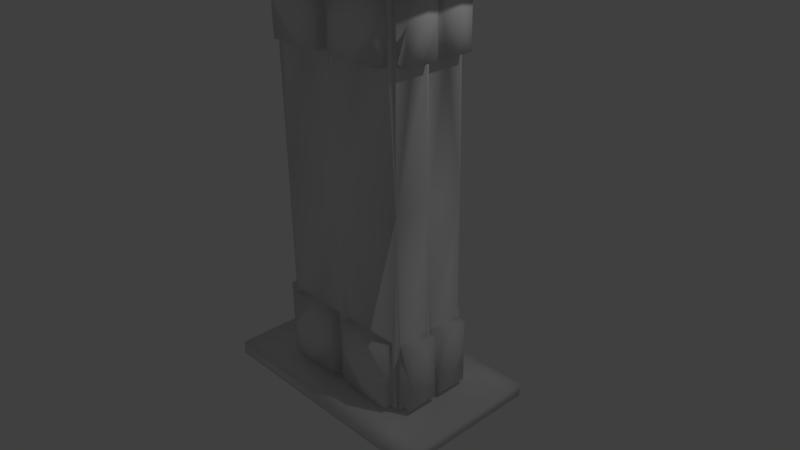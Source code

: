 # Source: AncientPillar.blend  (saved by Blender 2.77.0; exported with 4.5.12 LTS)
import bpy
from mathutils import Matrix  # noqa: F401  (used for matrix-valued properties, if any)

bpy.ops.wm.read_factory_settings(use_empty=True)
scene = bpy.context.scene
scene.name = 'Scene'

# ---- collections
col_collection_1 = bpy.data.collections.new('Collection 1'); scene.collection.children.link(col_collection_1)

# ---- images (referenced by path relative to the original .blend; pixels are not part of the script)
import os
ASSET_DIR = os.environ.get("B2B_ASSET_DIR", "")  # directory of the original .blend (textures are referenced by path, not embedded)
HERE = os.path.dirname(os.path.abspath(__file__))  # packed textures are extracted next to this script under _unpacked/

def load_image(name, relpath, width, height, colorspace="sRGB"):
    """Load a texture the original file referenced (path relative to the .blend, or extracted next to this script)."""
    p = next((c for c in (os.path.join(HERE, relpath), os.path.join(ASSET_DIR, relpath)) if relpath and os.path.exists(c)), "")
    if p:
        img = bpy.data.images.load(p, check_existing=True)
        img.name = name
    else:  # same state as the original file: an image datablock whose file is absent (Cycles renders it pink)
        img = bpy.data.images.new(name, width, height)
        img.source = "FILE"
        img.filepath = "//" + (relpath or name)
    img.colorspace_settings.name = colorspace
    return img
img_ancientpilltex = load_image('ancientPillTex', 'textures/ancientPillTex.png', 1024, 1024, 'sRGB')

# ---- materials (node trees are filled in below, after node groups)
mat_material = bpy.data.materials.new('Material')
mat_material.alpha_threshold = 0.0
mat_material.roughness = 0.5
mat_material.line_color = (0.0, 0.0, 0.0, 1.0)

# ---- material node trees
mat_material.use_nodes = True; mat_material.node_tree.nodes.clear()
_N = mat_material.node_tree.nodes; _L = mat_material.node_tree.links
n0 = _N.new('ShaderNodeOutputMaterial'); n0.name = 'Material Output'; n0.location = (300, 300)
n1 = _N.new('ShaderNodeBsdfDiffuse'); n1.name = 'Diffuse BSDF'; n1.location = (10, 300)
n2 = _N.new('ShaderNodeTexImage'); n2.name = 'Image Texture'; n2.location = (0, 0)
n2.width = 140
n2.image = img_ancientpilltex
_L.new(n1.outputs[0], n0.inputs[0])
n0.is_active_output = True

# ---- world
world_world = bpy.data.worlds.new('World'); scene.world = world_world
world_world.color = (0.05088, 0.05088, 0.05088)
world_world.use_sun_shadow = False
world_world.sun_shadow_jitter_overblur = 0.0
world_world.cycles.sampling_method = 'MANUAL'

# ---- cameras
cam_camera = bpy.data.cameras.new('Camera')
cam_camera.clip_end = 100.0
cam_camera.lens = 35.0
cam_camera.sensor_width = 32.0
cam_camera.sensor_height = 18.0
cam_camera.ortho_scale = 7.314
cam_camera.dof.focus_distance = 0.0

# ---- lights
light_lamp = bpy.data.lights.new('Lamp', 'POINT')
light_lamp.transmission_factor = 0.0
light_lamp.cutoff_distance = 30.0
light_lamp.energy = 100.0
light_lamp.shadow_buffer_clip_start = 1.001
light_lamp.shadow_soft_size = 0.1
light_lamp.shadow_maximum_resolution = 0.006
light_lamp.use_absolute_resolution = True

# ---- meshes
me_cube = bpy.data.meshes.new('Cube')
me_cube.from_pydata([(0.8981, -0.5251, -2.637), (1.0, -0.5251, 0.0), (0.0, -0.5251, -2.716), (0.0, -0.5251, 0.0), (1.0, -0.5251, -2.901), (0.0, -0.5251, -2.901), (1.0, -1.027, -2.716), (0.0, -1.027, -2.716), (1.0, -1.027, -2.901), (0.0, -1.027, -2.901), (1.681, -0.5251, -2.716), (1.681, -0.5251, -2.901), (1.681, -1.027, -2.716), (1.681, -1.027, -2.901), (1.0, -0.4847, -2.634), (0.1019, -0.5251, -1.728), (0.8981, -0.5251, -1.728), (0.1019, -0.5251, -2.637), (0.5, -0.5251, -1.728), (0.1019, -0.5251, -2.182), (0.8981, -0.5251, -2.182), (0.5, -0.5251, -2.637), (0.5, -0.664, -1.728), (0.1019, -0.664, -1.728), (0.1019, -0.664, -2.182), (0.1019, -0.664, -2.637), (0.8981, -0.664, -2.182), (0.8981, -0.664, -1.728), (0.5, -0.664, -2.637), (0.8981, -0.664, -2.637), (0.5, -0.7885, -2.182), (1.0, -3.13e-08, -2.716), (1.0, -2.817e-07, 0.0), (0.0, 6.26e-08, -2.716), (1.0, -3.13e-08, -2.901), (0.0, 6.26e-08, -2.901), (1.681, -3.13e-08, -2.716), (1.681, -3.13e-08, -2.901), (1.0, -0.5251, -2.716), (1.0, -0.04044, -2.634), (1.0, -0.04044, -1.737), (1.0, -0.4847, -1.737), (1.0, -0.2626, -1.737), (1.0, -0.04044, -2.186), (1.0, -0.2626, -2.634), (1.0, -0.4847, -2.186), (1.162, -0.2626, -1.737), (1.162, -0.4847, -1.737), (1.162, -0.04044, -2.186), (1.162, -0.04044, -2.634), (1.162, -0.2626, -2.634), (1.162, -0.4847, -2.634), (1.162, -0.4847, -2.186), (1.162, -0.04044, -1.737), (1.214, -0.2626, -2.186), (0.0, -0.8128, -2.901), (0.0, -0.8128, -2.716), (1.0, -0.8128, -2.716), (1.0, -0.8128, -2.901), (1.681, -0.8128, -2.716), (1.681, -0.8128, -2.901)], [], [(42, 41, 47, 46), (19, 17, 25, 24), (34, 4, 5, 35), (31, 38, 10, 36), (56, 55, 9, 7), (6, 7, 9, 8), (57, 6, 12, 59), (57, 56, 7, 6), (55, 58, 8, 9), (36, 10, 11, 37), (60, 59, 12, 13), (6, 8, 13, 12), (58, 4, 11, 60), (16, 20, 0, 38, 1), (0, 21, 17, 2, 38), (15, 18, 16, 1, 3), (17, 19, 15, 3, 2), (15, 19, 24, 23), (20, 16, 27, 26), (21, 0, 29, 28), (30, 22, 23, 24), (28, 30, 24, 25), (29, 26, 30, 28), (26, 27, 22, 30), (17, 21, 28, 25), (0, 20, 26, 29), (18, 15, 23, 22), (16, 18, 22, 27), (4, 34, 37, 11), (2, 33, 35, 5), (39, 44, 14, 38, 31), (14, 45, 41, 1, 38), (41, 42, 40, 32, 1), (40, 43, 39, 31, 32), (43, 40, 53, 48), (14, 44, 50, 51), (45, 14, 51, 52), (54, 46, 47, 52), (50, 54, 52, 51), (49, 48, 54, 50), (48, 53, 46, 54), (41, 45, 52, 47), (44, 39, 49, 50), (39, 43, 48, 49), (40, 42, 46, 53), (8, 58, 60, 13), (11, 10, 59, 60), (5, 4, 58, 55), (38, 2, 56, 57), (38, 57, 59, 10), (2, 5, 55, 56)])
me_cube.polygons.foreach_set('use_smooth', [True] * 51)
_uv = me_cube.uv_layers.new(name='UVMap')
_uv.uv.foreach_set('vector', [0.6518, 0.9141, 0.5555, 0.9141, 0.5555, 0.8773, 0.6518, 0.8773, 0.7903, 0.8749, 0.6869, 0.8749, 0.6869, 0.8147, 0.7903, 0.8147, 0.457, 0.6354, 0.2293, 0.6354, 0.2293, 0.4077, 0.457, 0.4077, 0.6128, 0.01082, 0.6128, 0.2385, 0.4577, 0.2385, 0.4577, 0.01082, 0.4479, 0.8484, 0.4479, 0.8903, 0.3551, 0.8903, 0.3551, 0.8484, 0.6858, 0.8762, 0.4581, 0.8762, 0.4581, 0.8342, 0.6858, 0.8342, 0.5839, 0.5943, 0.5839, 0.5016, 0.739, 0.5016, 0.739, 0.5943, 0.6858, 0.7292, 0.4581, 0.7292, 0.4581, 0.6365, 0.6858, 0.6365, 0.5839, 0.4077, 0.8116, 0.4077, 0.8116, 0.5005, 0.5839, 0.5005, 0.457, 0.8473, 0.2293, 0.8473, 0.2293, 0.8053, 0.457, 0.8053, 0.8851, 0.3009, 0.8851, 0.3428, 0.7923, 0.3428, 0.7923, 0.3009, 0.05648, 0.8205, 0.05648, 0.7785, 0.2116, 0.7785, 0.2116, 0.8205, 0.001016, 0.6605, 0.001016, 0.5358, 0.1561, 0.5358, 0.1561, 0.6605, 0.9065, 0.2199, 0.9065, 0.1181, 0.9065, 0.01632, 0.9293, -0.001552, 0.9293, 0.6069, 0.7883, 0.6334, 0.6977, 0.6334, 0.6071, 0.6334, 0.5839, 0.6152, 0.8116, 0.6152, 0.2525, 0.01397, 0.4334, 0.01082, 0.4334, 0.01397, 0.4566, 0.4066, 0.2293, 0.4066, 0.9532, 0.01632, 0.9532, 0.1181, 0.9532, 0.2199, 0.9304, 0.6069, 0.9304, -0.001552, 0.7903, 0.8136, 0.6869, 0.8136, 0.6869, 0.7534, 0.7903, 0.7534, 0.2175, 0.5146, 0.2175, 0.618, 0.1572, 0.618, 0.1572, 0.5146, 0.7401, 0.5922, 0.7401, 0.5016, 0.8003, 0.5016, 0.8003, 0.5922, 0.1058, 0.6616, 0.09164, 0.7774, 0.001016, 0.7774, 0.001016, 0.674, 0.7771, 0.2396, 0.7912, 0.3554, 0.6865, 0.343, 0.6865, 0.2396, 0.2116, 0.6616, 0.2116, 0.765, 0.1069, 0.7774, 0.121, 0.6616, 0.7916, 0.6489, 0.7916, 0.7523, 0.701, 0.7523, 0.6869, 0.6365, 0.6139, 0.167, 0.7046, 0.1671, 0.7045, 0.2273, 0.6139, 0.2273, 0.2175, 0.41, 0.2175, 0.5135, 0.1572, 0.5135, 0.1572, 0.41, 0.8829, 0.2998, 0.7923, 0.2998, 0.7923, 0.2396, 0.8829, 0.2396, 0.1471, 0.8818, 0.05648, 0.8818, 0.05648, 0.8216, 0.1471, 0.8216, 0.4577, 0.2396, 0.6854, 0.2396, 0.6854, 0.3947, 0.4577, 0.3947, 0.2293, 0.7623, 0.457, 0.7623, 0.457, 0.8042, 0.2293, 0.8042, 0.794, 0.6141, 0.6977, 0.6141, 0.6014, 0.6141, 0.5839, 0.5954, 0.8116, 0.5954, 0.9899, 0.01685, 0.9899, 0.1173, 0.9899, 0.2178, 0.9726, 0.6069, 0.9726, -0.001552, 0.01851, 0.01417, 0.2107, 0.01082, 0.2107, 0.01417, 0.2282, 0.4089, 0.001016, 0.4089, 0.9543, 0.2178, 0.9543, 0.1173, 0.9543, 0.01685, 0.9716, -0.001552, 0.9716, 0.6069, 0.8427, 0.114, 0.8427, 0.2161, 0.8059, 0.2161, 0.8059, 0.114, 0.6869, 0.876, 0.7832, 0.876, 0.7832, 0.9128, 0.6869, 0.9128, 0.8059, 0.1129, 0.8059, 0.01082, 0.8427, 0.01082, 0.8427, 0.1129, 0.8048, 0.01082, 0.8041, 0.1136, 0.7078, 0.1136, 0.7078, 0.01152, 0.5544, 0.7303, 0.5551, 0.8331, 0.4581, 0.8324, 0.4581, 0.7303, 0.8048, 0.1147, 0.8048, 0.2168, 0.7078, 0.2175, 0.7085, 0.1147, 0.6533, 0.731, 0.6533, 0.8331, 0.557, 0.8331, 0.5562, 0.7303, 0.001016, 0.8806, 0.001016, 0.7785, 0.0378, 0.7785, 0.0378, 0.8806, 0.8122, 0.3565, 0.9085, 0.3565, 0.9085, 0.3933, 0.8122, 0.3933, 0.8806, 0.01082, 0.8806, 0.1129, 0.8438, 0.1129, 0.8438, 0.01082, 0.5544, 0.9141, 0.4581, 0.9141, 0.4581, 0.8773, 0.5544, 0.8773, 0.6139, 0.01082, 0.7067, 0.01082, 0.7067, 0.1659, 0.6139, 0.1659, 0.8111, 0.3565, 0.8111, 0.3985, 0.6865, 0.3985, 0.6865, 0.3565, 0.4581, 0.6354, 0.4581, 0.4077, 0.5828, 0.4077, 0.5828, 0.6354, 0.457, 0.7612, 0.2293, 0.7612, 0.2293, 0.6365, 0.457, 0.6365, 0.001016, 0.5347, 0.001016, 0.41, 0.1561, 0.41, 0.1561, 0.5347, 0.354, 0.8484, 0.354, 0.8903, 0.2293, 0.8903, 0.2293, 0.8484])
me_cube.materials.append(mat_material)
me_cube.use_remesh_preserve_volume = False
me_cube.use_remesh_preserve_attributes = False
me_cube.use_mirror_vertex_groups = False
me_cube.update()

# ---- objects
ob_cube = bpy.data.objects.new('Cube', me_cube)
ob_lamp = bpy.data.objects.new('Lamp', light_lamp)
ob_camera = bpy.data.objects.new('Camera', cam_camera)

# ---- transforms, parenting, visibility, modifiers, constraints
ob_cube.location = (0.0, 0.0, 1.035)
ob_cube.lock_rotations_4d = False
ob_cube.empty_display_type = 'ARROWS'
ob_cube.lineart.crease_threshold = 0.0
_m = ob_cube.modifiers.new('Mirror', 'MIRROR')
_m.use_axis = (True, True, True)
_m.use_clip = True
ob_lamp.location = (4.076, 1.005, 5.904)
ob_lamp.rotation_euler = (0.6503, 0.05522, 1.866)
ob_lamp.lock_rotations_4d = False
ob_lamp.empty_display_type = 'ARROWS'
ob_lamp.color = (0.0, 0.0, 0.0, 0.0)
ob_lamp.lineart.crease_threshold = 0.0
ob_camera.location = (7.481, -6.508, 5.344)
ob_camera.rotation_euler = (1.109, 0.01082, 0.8149)
ob_camera.lock_rotations_4d = False
ob_camera.empty_display_type = 'ARROWS'
ob_camera.color = (0.0, 0.0, 0.0, 0.0)
ob_camera.display_type = 'WIRE'
ob_camera.lineart.crease_threshold = 0.0

# ---- collection membership
col_collection_1.objects.link(ob_cube)
col_collection_1.objects.link(ob_lamp)
col_collection_1.objects.link(ob_camera)

# ---- scene / render settings (as saved in the file)
scene.camera = ob_camera
scene.frame_start = 1; scene.frame_end = 250; scene.frame_set(1)
scene.render.engine = 'CYCLES'
scene.render.resolution_percentage = 50
scene.render.dither_intensity = 0.0
scene.cycles.use_denoising = False
scene.cycles.samples = 128
scene.cycles.sampling_pattern = 'TABULATED_SOBOL'
scene.cycles.light_sampling_threshold = 0.0
scene.cycles.use_adaptive_sampling = False
scene.cycles.use_light_tree = False
scene.cycles.blur_glossy = 0.0
scene.cycles.sample_clamp_indirect = 0.0
scene.view_settings.view_transform = 'Standard'
bpy.context.view_layer.update()
